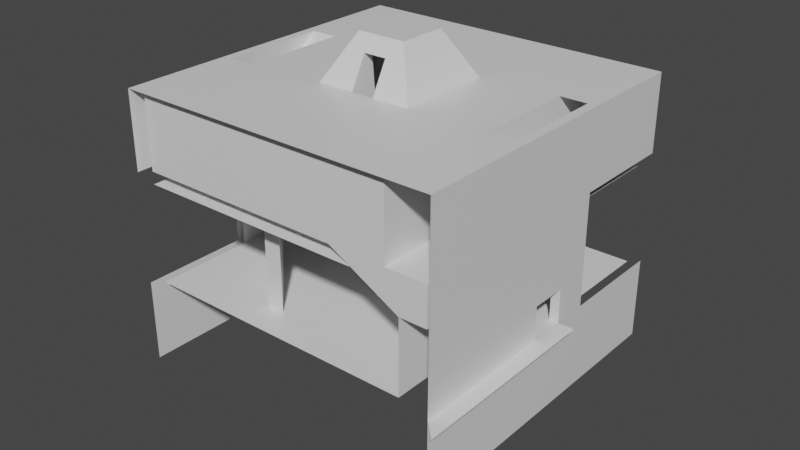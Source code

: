 # Source: facility.blend  (saved by Blender 2.80.75; exported with 4.5.12 LTS)
import bpy
from mathutils import Matrix  # noqa: F401  (used for matrix-valued properties, if any)

bpy.ops.wm.read_factory_settings(use_empty=True)
scene = bpy.context.scene
scene.name = 'Scene'

# ---- collections
col_collection = bpy.data.collections.new('Collection'); scene.collection.children.link(col_collection)

# ---- materials (node trees are filled in below, after node groups)
mat_material = bpy.data.materials.new('Material')
mat_material.alpha_threshold = 0.0
mat_material.use_transparent_shadow = False
mat_material.line_color = (0.0, 0.0, 0.0, 1.0)

# ---- material node trees
mat_material.use_nodes = True; mat_material.node_tree.nodes.clear()
_N = mat_material.node_tree.nodes; _L = mat_material.node_tree.links
n0 = _N.new('ShaderNodeOutputMaterial'); n0.name = 'Material Output'; n0.location = (300, 300)
n1 = _N.new('ShaderNodeBsdfPrincipled'); n1.name = 'Principled BSDF'; n1.location = (10, 300)
n1.distribution = 'GGX'
n1.subsurface_method = 'BURLEY'
n1.inputs[2].default_value = 0.4
n1.inputs[3].default_value = 1.45
n1.inputs[27].default_value = (0.0, 0.0, 0.0, 1.0)
n1.inputs[28].default_value = 1.0
_L.new(n1.outputs[0], n0.inputs[0])
n0.is_active_output = True

# ---- world
world_world = bpy.data.worlds.new('World'); scene.world = world_world
world_world.use_nodes = True; world_world.node_tree.nodes.clear()
_N = world_world.node_tree.nodes; _L = world_world.node_tree.links
n0 = _N.new('ShaderNodeOutputWorld'); n0.name = 'World Output'; n0.location = (300, 300)
n1 = _N.new('ShaderNodeBackground'); n1.name = 'Background'; n1.location = (10, 300)
n1.inputs[0].default_value = (0.05088, 0.05088, 0.05088, 1.0)
_L.new(n1.outputs[0], n0.inputs[0])
n0.is_active_output = True
world_world.color = (0.05088, 0.05088, 0.05088)
world_world.use_sun_shadow = False
world_world.sun_shadow_jitter_overblur = 0.0

# ---- meshes
me_cube = bpy.data.meshes.new('Cube')
me_cube.from_pydata([(1.0, 1.0, 1.0), (1.0, 1.0, -1.0), (1.0, -1.0, 1.0), (1.0, -1.0, -1.0), (-1.0, 1.0, 1.0), (-1.0, 1.0, -1.0), (-1.0, -1.0, 1.0), (-1.0, -1.0, -1.0), (0.3, -0.3, 1.0), (-0.3, -0.3, 1.0), (0.3, 0.3, 1.0), (-0.3, 0.3, 1.0), (-0.15, 0.15, 1.277), (0.15, 0.15, 1.277), (-0.15, -0.15, 1.277), (0.15, -0.15, 1.277), (1.0, -1.0, 0.6667), (1.0, -1.0, 0.2655), (1.0, -1.0, -2.98e-08), (1.0, -1.0, -0.3333), (1.0, -1.0, -0.6667), (1.0, 1.0, 0.6667), (1.0, 1.0, 0.2655), (1.0, 1.0, -2.98e-08), (1.0, 1.0, -0.3333), (1.0, 1.0, -0.6667), (-1.0, 1.0, 0.6667), (-1.0, 1.0, 0.2655), (-1.0, 1.0, -2.98e-08), (-1.0, 1.0, -0.3333), (-1.0, 1.0, -0.6667), (-1.0, -1.0, -0.6667), (-1.0, -1.0, -0.3333), (-1.0, -1.0, 2.98e-08), (-1.0, -1.0, 0.2655), (-1.0, -1.0, 0.6667), (1.0, 0.3333, 1.0), (1.0, -0.3333, 1.0), (0.9446, 0.3333, 1.0), (0.9446, -0.3333, 1.0), (0.7785, 0.3333, 1.0), (0.7785, -0.3333, 1.0), (-1.0, -0.3333, 1.0), (-1.0, 0.3333, 1.0), (-0.9446, -0.3333, 1.0), (-0.9446, 0.3333, 1.0), (-0.7785, -0.3333, 1.0), (-0.7785, 0.3333, 1.0), (0.07, -0.3, 1.0), (-0.07, -0.3, 1.0), (-0.07, 0.3, 1.0), (0.07, 0.3, 1.0), (0.07, -0.15, 1.277), (-0.07, -0.15, 1.277), (0.07, 0.15, 1.277), (-0.07, 0.15, 1.277), (0.07, 0.2, 1.185), (-0.07, 0.2, 1.185), (-0.07, -0.2, 1.185), (0.07, -0.2, 1.185), (1.0, 1.0, 0.5237), (1.0, -1.0, 0.5237), (-1.0, 1.0, 0.5237), (-1.0, -1.0, 0.5237), (0.3, -0.3, 0.5237), (-0.3, -0.3, 0.5237), (0.3, 0.3, 0.5237), (-0.3, 0.3, 0.5237), (1.0, 0.3333, 0.5237), (1.0, -0.3333, 0.5237), (0.9446, 0.3333, 0.5237), (0.9446, -0.3333, 0.5237), (0.7785, 0.3333, 0.5237), (0.7785, -0.3333, 0.5237), (-1.0, -0.3333, 0.5237), (-1.0, 0.3333, 0.5237), (-0.9446, -0.3333, 0.5237), (-0.9446, 0.3333, 0.5237), (-0.7785, -0.3333, 0.5237), (-0.7785, 0.3333, 0.5237), (0.07, -0.3, 0.5237), (-0.07, -0.3, 0.5237), (-0.07, 0.3, 0.5237), (0.07, 0.3, 0.5237), (0.07, -0.1, 0.7222), (0.07, 0.1, 0.7222), (-0.07, -0.1, 0.7222), (-0.07, 0.1, 0.7222), (0.3, 0.1, 0.5237), (0.3, -0.1, 0.5237), (-0.3, -0.1, 0.5237), (-0.3, 0.1, 0.5237), (-0.3, -0.1, 1.0), (-0.3, 0.1, 1.0), (0.3, 0.1, 1.0), (0.3, -0.1, 1.0), (0.7785, -0.9446, 0.5237), (-0.7785, 0.7785, 0.5237), (0.9446, -0.9446, 0.5237), (-0.9446, 0.9446, 0.5237), (-0.7785, 0.9446, 0.5237), (-0.9446, 0.7785, 0.5237), (0.9446, 0.9446, 0.5237), (-0.9446, -0.9446, 0.5237), (0.7785, -0.7785, 0.5237), (0.9446, -0.7785, 0.5237), (-0.9446, -0.7785, 0.5237), (0.9446, 0.7785, 0.5237), (1.0, 1.0, -0.1613), (1.0, -1.0, -0.1613), (-1.0, 1.0, -0.1613), (-1.0, -1.0, -0.1613), (0.3, -0.3, -0.1613), (-0.3, -0.3, -0.1613), (0.3, 0.3, -0.1613), (-0.3, 0.3, -0.1613), (1.0, 0.3333, -0.1613), (1.0, -0.3333, -0.1613), (0.9446, 0.3333, -0.1613), (0.9446, -0.3333, -0.1613), (0.7785, 0.3333, -0.1613), (0.7785, -0.3333, -0.1613), (-1.0, -0.3333, -0.1613), (-1.0, 0.3333, -0.1613), (-0.9446, -0.3333, -0.1613), (-0.9446, 0.3333, -0.1613), (-0.7785, -0.3333, -0.1613), (-0.7785, 0.3333, -0.1613), (0.07, -0.3, -0.1613), (-0.07, -0.3, -0.1613), (-0.07, 0.3, -0.1613), (0.07, 0.3, -0.1613), (0.3, 0.1, -0.1613), (0.3, -0.1, -0.1613), (-0.3, -0.1, -0.1613), (-0.3, 0.1, -0.1613), (0.7785, -0.9446, -0.1613), (-0.7785, 0.7785, -0.1613), (0.9446, -0.9446, -0.1613), (-0.9446, 0.9446, -0.1613), (-0.7785, 0.9446, -0.1613), (-0.9446, 0.7785, -0.1613), (0.9446, 0.9446, -0.1613), (-0.9446, -0.9446, -0.1613), (0.7785, -0.7785, -0.1613), (0.9446, -0.7785, -0.1613), (-0.9446, -0.7785, -0.1613), (0.9446, 0.7785, -0.1613), (0.7785, -0.9446, 0.2905), (-0.7785, 0.7785, 0.2905), (0.9446, -0.9446, 0.2905), (-0.9446, 0.9446, 0.2905), (-0.7785, 0.9446, 0.2905), (-0.9446, 0.7785, 0.2905), (0.7785, -0.7785, 0.2905), (0.9446, -0.7785, 0.2905), (-0.3477, 0.7785, 0.5237), (0.08305, 0.7785, 0.5237), (0.5138, 0.7785, 0.5237), (0.5138, 0.9446, 0.5237), (0.08305, 0.9446, 0.5237), (-0.3477, 0.9446, 0.5237), (-0.5138, -0.7785, 0.5237), (-0.08305, -0.7785, 0.5237), (0.3477, -0.7785, 0.5237), (-0.5138, -0.9446, 0.5237), (-0.08305, -0.9446, 0.5237), (0.3477, -0.9446, 0.5237), (-0.7785, -0.7785, 0.5237), (0.7785, 0.7785, 0.5237), (-0.9446, -0.9446, 1.0), (-0.7785, -0.7785, 1.0), (0.9446, 0.9446, 1.0), (0.7785, 0.7785, 1.0), (-0.7785, 0.7785, 1.0), (-0.7785, 0.9446, 1.0), (0.7785, -0.9446, 1.0), (0.7785, -0.7785, 1.0), (-0.6955, -0.7785, 0.5237), (-0.6955, -0.7785, 1.0), (0.6955, 0.7785, 0.5237), (0.6955, 0.7785, 1.0), (-0.6955, 0.9446, 1.0), (0.6955, -0.9446, 1.0), (0.6955, -0.9446, 0.5237), (-0.6955, 0.9446, 0.5237), (0.6955, -0.7785, 0.5237), (-0.6955, 0.7785, 0.5237), (-0.9446, 0.1111, -0.1613), (-0.9446, -0.1111, -0.1613), (-1.0, -0.1111, -0.1613), (-1.0, 0.1111, -0.1613), (0.9446, -0.1111, -0.1613), (0.9446, 0.1111, -0.1613), (1.0, 0.1111, -0.1613), (1.0, -0.1111, -0.1613), (-0.9446, -0.3333, 0.04323), (-1.0, -0.3333, 0.04323), (-1.0, 0.3333, 0.04323), (-0.9446, 0.3333, 0.04323), (1.0, -0.3333, 0.04323), (0.9446, -0.3333, 0.04323), (1.0, 0.3333, 0.04323), (0.9446, 0.3333, 0.04323), (0.9446, -0.1111, 0.04323), (0.9446, 0.1111, 0.04323), (1.0, -0.1111, 0.04323), (1.0, 0.1111, 0.04323), (-0.9446, -0.1111, 0.04323), (-0.9446, 0.1111, 0.04323), (-1.0, -0.1111, 0.04323), (-1.0, 0.1111, 0.04323), (-1.1, 0.1111, -0.1613), (-1.1, -0.1111, -0.1613), (1.1, -0.1111, -0.1613), (1.1, 0.1111, -0.1613), (1.1, -1.1, -0.1613), (-1.1, 1.1, -0.1613), (-0.3333, 1.0, -0.1613), (0.3333, 1.0, -0.1613), (-0.1111, 1.0, -0.1613), (0.1111, 1.0, -0.1613), (0.75, 0.3056, -0.1613), (0.75, 0.1944, -0.1613), (0.1944, 0.75, -0.1613), (0.3056, 0.75, -0.1613), (0.3333, -1.0, -0.1613), (-0.3333, -1.0, -0.1613), (0.1111, -1.0, -0.1613), (-0.1111, -1.0, -0.1613), (-0.75, -0.3056, -0.1613), (-0.75, -0.1944, -0.1613), (-0.1944, -0.75, -0.1613), (-0.3056, -0.75, -0.1613), (-0.75, -0.3056, 0.4477), (-0.75, -0.1944, 0.4477), (-0.1944, -0.75, 0.4477), (-0.3056, -0.75, 0.4477), (0.75, 0.3056, 0.4477), (0.75, 0.1944, 0.4477), (0.1944, 0.75, 0.4477), (0.3056, 0.75, 0.4477), (-0.9446, -0.9446, 0.4477), (0.474, -0.9446, 0.4477), (-0.7785, 0.3333, 0.4477), (-0.9446, 0.3333, 0.4477), (-0.3, 0.3, 0.4477), (-0.3, 0.1, 0.4477), (0.07, -0.3, 0.4477), (0.3, -0.3, 0.4477), (0.7785, -0.7785, 0.4477), (0.9446, 0.9446, 0.4477), (-0.474, 0.9446, 0.4477), (-0.474, 0.7785, 0.4477), (-0.3, 0.3, 0.4477), (-0.07, 0.3, 0.4477), (0.3, -0.1, 0.4477), (0.3, -0.3, 0.4477), (0.474, -0.7785, 0.4477), (0.7785, -0.3333, 0.4477), (0.9446, -0.3333, 0.4477), (-0.7785, 0.9446, 0.4477), (-0.7785, 0.7785, 0.4477), (0.7785, -0.9446, 0.4477), (0.7785, -0.7785, 0.4477), (0.7785, -0.7785, 0.4477)], [(5, 7), (1, 5), (25, 1), (35, 6), (20, 3), (30, 5), (7, 3), (3, 1), (4, 11), (2, 8), (2, 16), (16, 17), (17, 18), (18, 19), (19, 20), (0, 21), (21, 22), (22, 23), (23, 24), (24, 25), (4, 26), (26, 27), (27, 28), (28, 29), (29, 30), (7, 31), (31, 32), (32, 33), (33, 34), (34, 35), (61, 63), (62, 60), (81, 65), (83, 66), (60, 68), (69, 71), (70, 68), (63, 74), (75, 77), (76, 74), (81, 80), (83, 82), (62, 99), (63, 103), (61, 98), (60, 102), (227, 111), (219, 108), (129, 113), (131, 114), (119, 145), (125, 141), (108, 116), (117, 119), (118, 116), (111, 122), (123, 125), (124, 122), (129, 128), (131, 130), (114, 132), (132, 133), (113, 134), (134, 135), (145, 144), (141, 137), (140, 139), (110, 139), (137, 147), (147, 142), (139, 141), (136, 138), (111, 143), (146, 143), (144, 146), (138, 145), (109, 138), (108, 142), (138, 150), (155, 145), (141, 153), (139, 151), (47, 79), (41, 73), (97, 174), (175, 100), (96, 176), (104, 177), (175, 182), (176, 183), (110, 218), (221, 219), (218, 220), (220, 221), (109, 226), (229, 227), (226, 228), (228, 229), (143, 242), (136, 243), (127, 244), (125, 245), (115, 246), (135, 247), (128, 248), (112, 249), (144, 250), (142, 251), (140, 252), (137, 253), (115, 254), (130, 255), (133, 256), (112, 257), (144, 258), (121, 259), (119, 260), (262, 261), (261, 252), (265, 263), (263, 243)], [(45, 174, 4), (91, 67, 115, 135), (47, 174, 45), (6, 170, 44), (8, 95, 94, 10, 13, 15), (11, 93, 92, 9, 14, 12), (13, 54, 55, 12, 14, 53, 52, 15), (72, 41, 39, 70), (36, 38, 39, 37), (171, 46, 44, 170), (42, 44, 45, 43), (36, 0, 38), (2, 37, 39), (39, 177, 2), (41, 177, 39), (8, 41, 40, 10, 94, 95), (4, 43, 45), (176, 2, 177), (174, 175, 4), (40, 173, 10), (171, 9, 46), (6, 44, 42), (11, 47, 46, 9, 92, 93), (52, 53, 58, 59), (55, 54, 56, 57), (50, 11, 57), (11, 12, 57), (55, 57, 12), (54, 13, 56), (10, 56, 13), (10, 51, 56), (53, 14, 58), (9, 58, 14), (9, 49, 58), (48, 8, 59), (15, 59, 8), (52, 59, 15), (148, 154, 164, 167), (152, 149, 156, 161), (64, 73, 72, 66, 88, 89), (67, 79, 78, 65, 90, 91), (76, 78, 47, 45), (51, 50, 87, 85), (48, 84, 86, 49), (84, 89, 88, 85), (85, 87, 86, 84), (87, 91, 90, 86), (65, 9, 92, 90), (67, 91, 93, 11), (64, 89, 95, 8), (66, 10, 94, 88), (11, 10, 66, 67), (9, 65, 64, 8), (87, 50, 55), (87, 55, 93, 91), (12, 93, 55), (92, 14, 53), (86, 90, 92, 53), (49, 86, 53), (51, 85, 54), (85, 88, 94, 54), (94, 13, 54), (89, 84, 52, 95), (84, 48, 52), (15, 95, 52), (127, 149, 153, 125), (119, 121, 154, 155), (151, 153, 149, 152), (150, 155, 154, 148), (136, 148, 154, 144), (140, 152, 149, 137), (97, 100, 185, 187), (46, 47, 78), (41, 72, 40), (183, 181, 180, 184), (39, 38, 70), (45, 44, 76), (78, 76, 106, 168), (72, 70, 107, 169), (158, 107, 102, 159), (157, 158, 159, 160), (156, 157, 160, 161), (103, 165, 162, 106), (164, 163, 166, 167), (163, 162, 165, 166), (44, 170, 103, 76), (46, 78, 168, 171), (38, 172, 102, 70), (40, 72, 169, 173), (38, 0, 172), (173, 40, 38, 172), (104, 96, 184, 186), (104, 105, 98, 96), (172, 182, 185, 102), (170, 183, 184, 103), (47, 11, 174), (41, 8, 177), (8, 9, 6, 176, 177), (6, 2, 176), (10, 0, 175, 174, 11), (0, 4, 175), (156, 149, 97), (104, 164, 154), (104, 144, 112, 64), (89, 64, 112, 133), (89, 133, 130, 82), (82, 130, 115, 67), (91, 135, 128, 80), (64, 80, 128, 112), (91, 65, 80), (89, 66, 82), (67, 97, 137, 115), (154, 121, 144), (127, 137, 149), (67, 97, 79), (64, 104, 73), (120, 121, 119, 192, 193, 118), (126, 127, 125, 188, 189, 124), (114, 130, 133), (113, 128, 135), (173, 169, 180, 181), (171, 168, 178, 179), (182, 179, 178, 185), (97, 101, 99, 100), (105, 104, 73, 71), (64, 78, 168, 104), (67, 72, 169, 97), (70, 71, 73, 72), (167, 96, 148), (98, 150, 148, 96), (105, 155, 150, 98), (105, 71, 155), (155, 71, 201, 119), (100, 152, 161), (99, 151, 152, 100), (101, 153, 151, 99), (101, 77, 153), (153, 77, 199, 125), (67, 66, 72), (64, 65, 78), (127, 79, 149), (97, 149, 79), (73, 104, 154), (154, 121, 73), (79, 77, 101, 97), (76, 77, 79, 78), (192, 195, 194, 193), (188, 191, 190, 189), (207, 206, 204, 205), (195, 192, 204, 206), (194, 207, 205, 193), (191, 188, 209, 211), (208, 189, 190, 210), (209, 208, 210, 211), (125, 199, 209, 188), (189, 208, 196, 124), (199, 77, 76, 196), (192, 119, 201, 204), (118, 193, 205, 203), (70, 203, 201, 71), (190, 191, 212, 213), (194, 195, 214, 215), (195, 206, 200, 117), (116, 202, 207, 194), (68, 69, 200, 202), (61, 109, 117, 69), (2, 61, 60, 0), (123, 191, 211, 198), (190, 122, 197, 210), (62, 110, 123, 75), (75, 198, 197, 74), (6, 4, 62, 63), (126, 113, 115, 127), (121, 120, 114, 112), (143, 136, 126, 124), (126, 136, 113), (112, 113, 136, 144), (120, 118, 142, 140), (120, 140, 114), (115, 114, 140, 137), (144, 121, 112), (137, 127, 115), (31, 111, 110, 30), (25, 108, 109, 20), (216, 214, 195, 109), (191, 110, 217, 212), (230, 234, 235, 231), (230, 233, 237, 234), (231, 235, 236, 232), (232, 236, 237, 233), (222, 238, 239, 223), (223, 239, 240, 224), (224, 240, 241, 225), (222, 225, 241, 238), (260, 259, 251), (238, 251, 239), (259, 239, 251), (241, 251, 238), (259, 258, 257, 239), (239, 257, 256), (239, 256, 255, 240), (245, 244, 242), (234, 242, 235), (237, 242, 234), (244, 235, 242), (244, 254, 235), (235, 254, 247), (235, 247, 248, 236), (243, 242, 258), (242, 237, 250, 258), (236, 258, 237), (258, 236, 248, 257), (241, 253, 251), (241, 240, 253), (252, 251, 253), (240, 255, 254, 253), (253, 254, 262), (258, 250, 264, 265), (258, 257, 250)])
_uv = me_cube.uv_layers.new(name='UVMap')
_uv.uv.foreach_set('vector', [0.625, 0.6667, 0.0, 0.0, 0.0, 0.0, 0.0, 0.0, 0.0, 0.0, 0.0, 0.0, 0.0, 0.0, 0.0, 0.0, 0.0, 0.0, 0.625, 0.6667, 0.625, 0.5, 0.0, 0.0, 0.625, 0.5833, 0.625, 0.25, 0.7083, 0.4167, 0.7917, 0.5833, 0.875, 0.75, 0.875, 0.75, 0.625, 0.25, 0.875, 0.5, 0.7917, 0.5, 0.7083, 0.5, 0.625, 0.5, 0.625, 0.5, 0.875, 0.5, 0.875, 0.75, 0.875, 0.6667, 0.875, 0.5833, 0.875, 0.5, 0.625, 0.5, 0.625, 0.4167, 0.625, 0.3333, 0.625, 0.25, 0.0, 0.0, 0.0, 0.0, 0.375, 0.6667, 0.375, 0.5833, 0.375, 0.5833, 0.375, 0.5833, 0.375, 0.6667, 0.375, 0.6667, 0.0, 0.0, 0.0, 0.0, 0.0, 0.0, 0.0, 0.0, 0.625, 0.5833, 0.625, 0.5833, 0.625, 0.6667, 0.625, 0.6667, 0.375, 0.5833, 0.0, 0.0, 0.375, 0.5833, 0.0, 0.0, 0.375, 0.6667, 0.375, 0.6667, 0.375, 0.6667, 0.0, 0.0, 0.0, 0.0, 0.0, 0.0, 0.0, 0.0, 0.375, 0.6667, 0.625, 0.25, 0.0, 0.0, 0.0, 0.0, 0.875, 0.75, 0.7917, 0.5833, 0.7083, 0.4167, 0.0, 0.0, 0.625, 0.6667, 0.625, 0.6667, 0.0, 0.0, 0.0, 0.0, 0.0, 0.0, 0.0, 0.0, 0.0, 0.0, 0.0, 0.0, 0.0, 0.0, 0.0, 0.0, 0.875, 0.75, 0.0, 0.0, 0.625, 0.5, 0.0, 0.0, 0.625, 0.5, 0.0, 0.0, 0.625, 0.5833, 0.875, 0.5, 0.0, 0.0, 0.0, 0.0, 0.625, 0.5, 0.7083, 0.5, 0.7917, 0.5, 0.625, 0.3333, 0.625, 0.4167, 0.0, 0.0, 0.0, 0.0, 0.875, 0.5833, 0.875, 0.6667, 0.0, 0.0, 0.0, 0.0, 0.875, 0.5833, 0.875, 0.5, 0.0, 0.0, 0.875, 0.5, 0.875, 0.5, 0.0, 0.0, 0.875, 0.5833, 0.0, 0.0, 0.875, 0.5, 0.875, 0.6667, 0.875, 0.75, 0.0, 0.0, 0.875, 0.75, 0.0, 0.0, 0.875, 0.75, 0.875, 0.75, 0.875, 0.6667, 0.0, 0.0, 0.625, 0.4167, 0.625, 0.5, 0.0, 0.0, 0.625, 0.5, 0.0, 0.0, 0.625, 0.5, 0.625, 0.5, 0.625, 0.4167, 0.0, 0.0, 0.625, 0.3333, 0.625, 0.25, 0.0, 0.0, 0.625, 0.25, 0.0, 0.0, 0.625, 0.25, 0.625, 0.3333, 0.0, 0.0, 0.625, 0.25, 0.0, 0.0, 0.0, 0.0, 0.0, 0.0, 0.0, 0.0, 0.0, 0.0, 0.0, 0.0, 0.0, 0.0, 0.0, 0.0, 0.625, 0.25, 0.0, 0.0, 0.0, 0.0, 0.875, 0.75, 0.7917, 0.5833, 0.7083, 0.4167, 0.875, 0.5, 0.0, 0.0, 0.0, 0.0, 0.625, 0.5, 0.7083, 0.5, 0.7917, 0.5, 0.0, 0.0, 0.0, 0.0, 0.0, 0.0, 0.625, 0.6667, 0.875, 0.6667, 0.875, 0.5833, 0.0, 0.0, 0.0, 0.0, 0.625, 0.3333, 0.0, 0.0, 0.0, 0.0, 0.625, 0.4167, 0.0, 0.0, 0.7083, 0.4167, 0.7917, 0.5833, 0.0, 0.0, 0.0, 0.0, 0.0, 0.0, 0.0, 0.0, 0.0, 0.0, 0.0, 0.0, 0.7917, 0.5, 0.7083, 0.5, 0.0, 0.0, 0.625, 0.5, 0.625, 0.5, 0.7083, 0.5, 0.7083, 0.5, 0.875, 0.5, 0.7917, 0.5, 0.7917, 0.5, 0.875, 0.5, 0.625, 0.25, 0.7083, 0.4167, 0.7083, 0.4167, 0.625, 0.25, 0.875, 0.75, 0.875, 0.75, 0.7917, 0.5833, 0.7917, 0.5833, 0.875, 0.5, 0.875, 0.75, 0.875, 0.75, 0.875, 0.5, 0.625, 0.5, 0.625, 0.5, 0.625, 0.25, 0.625, 0.25, 0.0, 0.0, 0.875, 0.5833, 0.0, 0.0, 0.0, 0.0, 0.0, 0.0, 0.7917, 0.5, 0.7917, 0.5, 0.875, 0.5, 0.7917, 0.5, 0.0, 0.0, 0.0, 0.0, 0.625, 0.5, 0.625, 0.4167, 0.0, 0.0, 0.7083, 0.5, 0.0, 0.0, 0.625, 0.4167, 0.625, 0.4167, 0.0, 0.0, 0.625, 0.4167, 0.875, 0.6667, 0.0, 0.0, 0.0, 0.0, 0.0, 0.0, 0.7917, 0.5833, 0.7917, 0.5833, 0.0, 0.0, 0.7917, 0.5833, 0.875, 0.75, 0.875, 0.6667, 0.7083, 0.4167, 0.0, 0.0, 0.0, 0.0, 0.7083, 0.4167, 0.0, 0.0, 0.625, 0.3333, 0.0, 0.0, 0.625, 0.25, 0.7083, 0.4167, 0.0, 0.0, 0.0, 0.0, 0.0, 0.0, 0.0, 0.0, 0.0, 0.0, 0.0, 0.0, 0.0, 0.0, 0.0, 0.0, 0.0, 0.0, 0.0, 0.0, 0.0, 0.0, 0.0, 0.0, 0.0, 0.0, 0.0, 0.0, 0.0, 0.0, 0.0, 0.0, 0.0, 0.0, 0.0, 0.0, 0.0, 0.0, 0.0, 0.0, 0.0, 0.0, 0.0, 0.0, 0.0, 0.0, 0.0, 0.0, 0.0, 0.0, 0.0, 0.0, 0.0, 0.0, 0.0, 0.0, 0.0, 0.0, 0.0, 0.0, 0.0, 0.0, 0.0, 0.0, 0.0, 0.0, 0.0, 0.0, 0.0, 0.0, 0.0, 0.0, 0.0, 0.0, 0.0, 0.0, 0.0, 0.0, 0.375, 0.6667, 0.375, 0.5833, 0.375, 0.5833, 0.625, 0.6667, 0.625, 0.5833, 0.0, 0.0, 0.0, 0.0, 0.0, 0.0, 0.0, 0.0, 0.0, 0.0, 0.0, 0.0, 0.375, 0.5833, 0.0, 0.0, 0.0, 0.0, 0.0, 0.0, 0.0, 0.0, 0.0, 0.0, 0.0, 0.0, 0.0, 0.0, 0.0, 0.0, 0.0, 0.0, 0.0, 0.0, 0.0, 0.0, 0.0, 0.0, 0.0, 0.0, 0.0, 0.0, 0.0, 0.0, 0.0, 0.0, 0.0, 0.0, 0.0, 0.0, 0.0, 0.0, 0.0, 0.0, 0.0, 0.0, 0.0, 0.0, 0.0, 0.0, 0.0, 0.0, 0.0, 0.0, 0.0, 0.0, 0.625, 0.5833, 0.0, 0.0, 0.0, 0.0, 0.0, 0.0, 0.0, 0.0, 0.0, 0.0, 0.0, 0.0, 0.0, 0.0, 0.375, 0.5833, 0.0, 0.0, 0.0, 0.0, 0.375, 0.5833, 0.0, 0.0, 0.0, 0.0, 0.0, 0.0, 0.0, 0.0, 0.375, 0.5833, 0.0, 0.0, 0.0, 0.0, 0.0, 0.0, 0.0, 0.0, 0.0, 0.0, 0.0, 0.0, 0.0, 0.0, 0.0, 0.0, 0.0, 0.0, 0.0, 0.0, 0.0, 0.0, 0.0, 0.0, 0.0, 0.0, 0.0, 0.0, 0.0, 0.0, 0.0, 0.0, 0.0, 0.0, 0.0, 0.0, 0.0, 0.0, 0.0, 0.0, 0.0, 0.0, 0.0, 0.0, 0.0, 0.0, 0.875, 0.5, 0.0, 0.0, 0.0, 0.0, 0.625, 0.25, 0.0, 0.0, 0.0, 0.0, 0.0, 0.0, 0.0, 0.0, 0.0, 0.0, 0.0, 0.0, 0.0, 0.0, 0.0, 0.0, 0.0, 0.0, 0.0, 0.0, 0.0, 0.0, 0.0, 0.0, 0.0, 0.0, 0.0, 0.0, 0.0, 0.0, 0.0, 0.0, 0.0, 0.0, 0.0, 0.0, 0.0, 0.0, 0.0, 0.0, 0.0, 0.0, 0.0, 0.0, 0.0, 0.0, 0.0, 0.0, 0.0, 0.0, 0.0, 0.0, 0.0, 0.0, 0.0, 0.0, 0.0, 0.0, 0.0, 0.0, 0.0, 0.0, 0.0, 0.0, 0.0, 0.0, 0.0, 0.0, 0.0, 0.0, 0.0, 0.0, 0.0, 0.0, 0.0, 0.0, 0.0, 0.0, 0.0, 0.0, 0.0, 0.0, 0.0, 0.0, 0.0, 0.0, 0.0, 0.0, 0.0, 0.0, 0.0, 0.0, 0.0, 0.0, 0.0, 0.0, 0.0, 0.0, 0.0, 0.0, 0.0, 0.0, 0.0, 0.0, 0.0, 0.0, 0.0, 0.0, 0.0, 0.0, 0.0, 0.0, 0.0, 0.0, 0.0, 0.0, 0.0, 0.0, 0.0, 0.0, 0.0, 0.0, 0.0, 0.0, 0.0, 0.0, 0.0, 0.0, 0.0, 0.0, 0.0, 0.0, 0.0, 0.0, 0.0, 0.0, 0.0, 0.0, 0.0, 0.0, 0.0, 0.0, 0.0, 0.0, 0.0, 0.0, 0.0, 0.0, 0.0, 0.0, 0.0, 0.0, 0.0, 0.0, 0.0, 0.0, 0.0, 0.0, 0.0, 0.0, 0.0, 0.0, 0.0, 0.0, 0.0, 0.0, 0.0, 0.0, 0.0, 0.0, 0.0, 0.0, 0.0, 0.0, 0.0, 0.0, 0.0, 0.0, 0.0, 0.0, 0.0, 0.0, 0.0, 0.0, 0.0, 0.0, 0.0, 0.0, 0.0, 0.0, 0.0, 0.0, 0.0, 0.0, 0.0, 0.0, 0.0, 0.0, 0.0, 0.0, 0.0, 0.0, 0.0, 0.0, 0.0, 0.0, 0.0, 0.0, 0.0, 0.0, 0.0, 0.0, 0.0, 0.0, 0.0, 0.0, 0.0, 0.0, 0.0, 0.0, 0.0, 0.0, 0.0, 0.0, 0.0, 0.0, 0.0, 0.0, 0.0, 0.0, 0.0, 0.0, 0.0, 0.0, 0.0, 0.0, 0.0, 0.0, 0.0, 0.0, 0.0, 0.0, 0.0, 0.0, 0.0, 0.0, 0.0, 0.0, 0.0, 0.0, 0.0, 0.0, 0.0, 0.0, 0.0, 0.0, 0.0, 0.0, 0.0, 0.0, 0.0, 0.0, 0.0, 0.0, 0.0, 0.0, 0.0, 0.0, 0.0, 0.0, 0.0, 0.0, 0.0, 0.0, 0.0, 0.0, 0.0, 0.0, 0.0, 0.0, 0.0, 0.0, 0.0, 0.0, 0.0, 0.0, 0.0, 0.0, 0.0, 0.0, 0.0, 0.0, 0.0, 0.0, 0.0, 0.0, 0.0, 0.0, 0.0, 0.0, 0.0, 0.0, 0.0, 0.0, 0.0, 0.0, 0.0, 0.0, 0.0, 0.0, 0.0, 0.0, 0.875, 0.75, 0.0, 0.0, 0.0, 0.0, 0.625, 0.5, 0.0, 0.0, 0.0, 0.0, 0.0, 0.0, 0.0, 0.0, 0.0, 0.0, 0.0, 0.0, 0.0, 0.0, 0.0, 0.0, 0.0, 0.0, 0.0, 0.0, 0.0, 0.0, 0.0, 0.0, 0.0, 0.0, 0.0, 0.0, 0.0, 0.0, 0.0, 0.0, 0.0, 0.0, 0.0, 0.0, 0.0, 0.0, 0.0, 0.0, 0.0, 0.0, 0.0, 0.0, 0.0, 0.0, 0.0, 0.0, 0.0, 0.0, 0.0, 0.0, 0.0, 0.0, 0.0, 0.0, 0.0, 0.0, 0.0, 0.0, 0.0, 0.0, 0.0, 0.0, 0.0, 0.0, 0.0, 0.0, 0.0, 0.0, 0.0, 0.0, 0.0, 0.0, 0.0, 0.0, 0.0, 0.0, 0.0, 0.0, 0.0, 0.0, 0.0, 0.0, 0.0, 0.0, 0.0, 0.0, 0.0, 0.0, 0.0, 0.0, 0.0, 0.0, 0.0, 0.0, 0.0, 0.0, 0.0, 0.0, 0.0, 0.0, 0.0, 0.0, 0.0, 0.0, 0.0, 0.0, 0.0, 0.0, 0.0, 0.0, 0.0, 0.0, 0.0, 0.0, 0.0, 0.0, 0.0, 0.0, 0.0, 0.0, 0.0, 0.0, 0.0, 0.0, 0.0, 0.0, 0.0, 0.0, 0.0, 0.0, 0.0, 0.0, 0.0, 0.0, 0.0, 0.0, 0.0, 0.0, 0.0, 0.0, 0.0, 0.0, 0.0, 0.0, 0.0, 0.0, 0.0, 0.0, 0.0, 0.0, 0.0, 0.0, 0.0, 0.0, 0.0, 0.0, 0.0, 0.0, 0.0, 0.0, 0.0, 0.0, 0.0, 0.0, 0.0, 0.0, 0.0, 0.0, 0.0, 0.0, 0.0, 0.0, 0.0, 0.0, 0.0, 0.0, 0.0, 0.0, 0.0, 0.0, 0.0, 0.0, 0.0, 0.0, 0.0, 0.0, 0.0, 0.0, 0.0, 0.0, 0.0, 0.0, 0.0, 0.0, 0.0, 0.0, 0.0, 0.0, 0.0, 0.0, 0.0, 0.0, 0.0, 0.0, 0.0, 0.0, 0.0, 0.0, 0.0, 0.0, 0.0, 0.0, 0.0, 0.0, 0.0, 0.0, 0.0, 0.0, 0.0, 0.0, 0.0, 0.0, 0.0, 0.0, 0.0, 0.0, 0.0, 0.0, 0.0, 0.0, 0.0, 0.0, 0.0, 0.0, 0.0, 0.0, 0.0, 0.0, 0.0, 0.0, 0.0, 0.0, 0.0, 0.0, 0.0, 0.0, 0.0, 0.0, 0.0, 0.0, 0.0, 0.0, 0.0, 0.0, 0.0, 0.0, 0.0, 0.0, 0.0, 0.0, 0.0, 0.0, 0.0, 0.0, 0.0, 0.0, 0.0, 0.0, 0.0, 0.0, 0.0, 0.0, 0.0, 0.0, 0.0, 0.0, 0.0, 0.0, 0.0, 0.0, 0.0, 0.0, 0.0, 0.0, 0.0, 0.0, 0.0, 0.0, 0.0, 0.0, 0.0, 0.0, 0.0, 0.0, 0.0, 0.0, 0.0, 0.0, 0.0, 0.0, 0.0, 0.0, 0.0, 0.0, 0.0, 0.0, 0.0, 0.0, 0.0, 0.0, 0.0, 0.0, 0.0, 0.0, 0.0, 0.0, 0.0, 0.0, 0.0, 0.0, 0.0, 0.0, 0.0, 0.0, 0.0, 0.0, 0.0, 0.0, 0.0, 0.0, 0.0, 0.0, 0.0, 0.0, 0.0, 0.0, 0.0, 0.0, 0.0, 0.0, 0.0, 0.0, 0.0, 0.0, 0.0, 0.0, 0.0, 0.0, 0.0, 0.0, 0.0, 0.0, 0.0, 0.0, 0.0, 0.0, 0.0, 0.0, 0.0, 0.0, 0.0, 0.0, 0.0, 0.0, 0.0, 0.0, 0.0, 0.0, 0.0, 0.0, 0.0, 0.0, 0.0, 0.0, 0.0, 0.0, 0.0, 0.0, 0.0, 0.0, 0.0, 0.0, 0.0, 0.0, 0.0, 0.0, 0.0, 0.0, 0.0, 0.0, 0.0, 0.0, 0.0, 0.0, 0.0, 0.0, 0.0, 0.0, 0.0, 0.0, 0.0, 0.0, 0.0, 0.0, 0.0, 0.0, 0.0, 0.0, 0.0, 0.0, 0.0, 0.0, 0.0, 0.0, 0.0, 0.0, 0.0, 0.0, 0.0, 0.0, 0.0, 0.0, 0.0, 0.0, 0.0, 0.0, 0.0, 0.0, 0.0, 0.0, 0.0, 0.0, 0.0, 0.0, 0.0, 0.0, 0.0, 0.0, 0.0, 0.0, 0.0, 0.0, 0.0, 0.0, 0.0, 0.0, 0.0, 0.0, 0.0, 0.0, 0.0, 0.0, 0.0, 0.0, 0.0, 0.0, 0.0, 0.0, 0.0, 0.0, 0.0, 0.0, 0.0, 0.0, 0.0, 0.0, 0.0, 0.0, 0.0, 0.0, 0.0, 0.0, 0.0, 0.0, 0.0, 0.0, 0.0, 0.0, 0.0, 0.0, 0.0, 0.0, 0.0, 0.0, 0.0, 0.0, 0.0, 0.0, 0.0, 0.0, 0.0, 0.0, 0.0, 0.0, 0.0, 0.0, 0.0, 0.0, 0.0, 0.0, 0.0, 0.0, 0.0, 0.0, 0.0, 0.0, 0.0, 0.0, 0.0, 0.0, 0.0, 0.0, 0.0, 0.0, 0.0, 0.0, 0.0, 0.0, 0.0, 0.0, 0.0, 0.0, 0.0, 0.0, 0.0, 0.0, 0.0, 0.0, 0.0, 0.0, 0.0, 0.0, 0.0, 0.0, 0.0, 0.0, 0.0, 0.0, 0.0, 0.0, 0.0, 0.0, 0.0, 0.0, 0.0, 0.0, 0.0, 0.0, 0.0, 0.0, 0.0, 0.0, 0.0, 0.0, 0.0, 0.0, 0.0, 0.0, 0.0, 0.0, 0.0, 0.0, 0.0, 0.0, 0.0, 0.0, 0.0, 0.0, 0.0, 0.0, 0.0, 0.0, 0.0, 0.0, 0.0, 0.0, 0.0, 0.0, 0.0, 0.0])
me_cube.materials.append(mat_material)
me_cube.use_remesh_preserve_volume = False
me_cube.use_remesh_preserve_attributes = False
me_cube.use_mirror_vertex_groups = False
me_cube.update()

# ---- objects
ob_facility_frame = bpy.data.objects.new('facility_frame', me_cube)

# ---- transforms, parenting, visibility, modifiers, constraints
ob_facility_frame.location = (0.0, 0.0, 0.0)
ob_facility_frame.scale = (18.06, 18.06, 18.06)
ob_facility_frame.lock_rotations_4d = False
ob_facility_frame.empty_display_type = 'ARROWS'
ob_facility_frame.lineart.crease_threshold = 0.0

# ---- collection membership
col_collection.objects.link(ob_facility_frame)

# ---- scene / render settings (as saved in the file)
scene.frame_start = 1; scene.frame_end = 250; scene.frame_set(94)
scene.render.engine = 'BLENDER_EEVEE_NEXT'
scene.cycles.use_denoising = False
scene.cycles.samples = 128
scene.cycles.sampling_pattern = 'TABULATED_SOBOL'
scene.cycles.use_adaptive_sampling = False
scene.cycles.use_light_tree = False
scene.view_settings.view_transform = 'Filmic'
bpy.context.view_layer.update()

# ---- added for rendering (the .blend has no active camera and no usable light): camera, sun
cam_auto = bpy.data.cameras.new('AutoCamera')
cam_auto.lens = 50.0
cam_auto.sensor_width = 36.0
cam_auto.clip_end = 1130.73
ob_auto_camera = bpy.data.objects.new('AutoCamera', cam_auto)
scene.collection.objects.link(ob_auto_camera)
ob_auto_camera.location = (64.4292, -77.3151, 54.0434)
ob_auto_camera.rotation_euler = (1.09748, -7.21219e-08, 0.694738)
scene.camera = ob_auto_camera
light_auto_sun = bpy.data.lights.new('AutoSun', 'SUN')
light_auto_sun.energy = 3.0
light_auto_sun.angle = 0.0523599
ob_auto_sun = bpy.data.objects.new('AutoSun', light_auto_sun)
scene.collection.objects.link(ob_auto_sun)
ob_auto_sun.rotation_euler = (0.872665, 0.174533, 0.523599)
bpy.context.view_layer.update()
